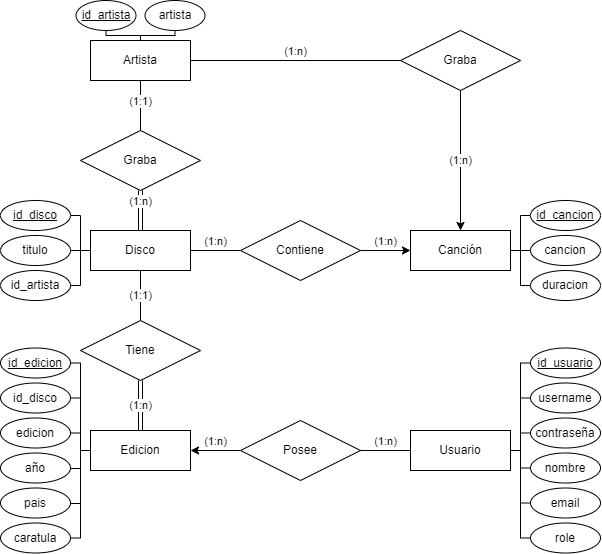

The diagram above was exported from draw.io. Its source (the exported page's mxGraphModel, read from the mxfile embedded in the PNG):
<mxGraphModel dx="880" dy="524" grid="1" gridSize="10" guides="1" tooltips="1" connect="1" arrows="1" fold="1" page="1" pageScale="1" pageWidth="827" pageHeight="1169" math="0" shadow="0">
  <root>
    <mxCell id="0" />
    <mxCell id="1" parent="0" />
    <mxCell id="4cOK9RrJ__IvrDtOHTTl-7" value="(1:n)" style="edgeStyle=orthogonalEdgeStyle;rounded=0;orthogonalLoop=1;jettySize=auto;html=1;entryX=1;entryY=0.5;entryDx=0;entryDy=0;verticalAlign=bottom;" parent="1" source="4cOK9RrJ__IvrDtOHTTl-1" target="4cOK9RrJ__IvrDtOHTTl-5" edge="1">
      <mxGeometry relative="1" as="geometry" />
    </mxCell>
    <mxCell id="4cOK9RrJ__IvrDtOHTTl-1" value="Posee" style="shape=rhombus;perimeter=rhombusPerimeter;whiteSpace=wrap;html=1;align=center;" parent="1" vertex="1">
      <mxGeometry x="380" y="600" width="120" height="60" as="geometry" />
    </mxCell>
    <mxCell id="4cOK9RrJ__IvrDtOHTTl-6" value="(1:n)" style="edgeStyle=orthogonalEdgeStyle;rounded=0;orthogonalLoop=1;jettySize=auto;html=1;entryX=1;entryY=0.5;entryDx=0;entryDy=0;endArrow=none;endFill=0;verticalAlign=bottom;" parent="1" source="4cOK9RrJ__IvrDtOHTTl-2" target="4cOK9RrJ__IvrDtOHTTl-1" edge="1">
      <mxGeometry relative="1" as="geometry" />
    </mxCell>
    <mxCell id="BQtVodp0SD79eVrkSnGl-41" style="edgeStyle=orthogonalEdgeStyle;rounded=0;orthogonalLoop=1;jettySize=auto;html=1;entryX=0;entryY=0.5;entryDx=0;entryDy=0;endArrow=none;endFill=0;" edge="1" parent="1" source="4cOK9RrJ__IvrDtOHTTl-2" target="BQtVodp0SD79eVrkSnGl-35">
      <mxGeometry relative="1" as="geometry">
        <Array as="points">
          <mxPoint x="660" y="630" />
          <mxPoint x="660" y="543" />
        </Array>
      </mxGeometry>
    </mxCell>
    <mxCell id="4cOK9RrJ__IvrDtOHTTl-2" value="Usuario" style="whiteSpace=wrap;html=1;align=center;" parent="1" vertex="1">
      <mxGeometry x="550" y="610" width="100" height="40" as="geometry" />
    </mxCell>
    <mxCell id="BQtVodp0SD79eVrkSnGl-25" style="edgeStyle=orthogonalEdgeStyle;rounded=0;orthogonalLoop=1;jettySize=auto;html=1;entryX=1;entryY=0.5;entryDx=0;entryDy=0;endArrow=none;endFill=0;" edge="1" parent="1" source="4cOK9RrJ__IvrDtOHTTl-5" target="BQtVodp0SD79eVrkSnGl-21">
      <mxGeometry relative="1" as="geometry">
        <Array as="points">
          <mxPoint x="220" y="630" />
          <mxPoint x="220" y="613" />
        </Array>
      </mxGeometry>
    </mxCell>
    <mxCell id="4cOK9RrJ__IvrDtOHTTl-5" value="Edicion" style="whiteSpace=wrap;html=1;align=center;" parent="1" vertex="1">
      <mxGeometry x="230" y="610" width="100" height="40" as="geometry" />
    </mxCell>
    <mxCell id="4cOK9RrJ__IvrDtOHTTl-10" value="(1:1)" style="edgeStyle=orthogonalEdgeStyle;rounded=0;orthogonalLoop=1;jettySize=auto;html=1;entryX=0.5;entryY=0;entryDx=0;entryDy=0;endArrow=none;endFill=0;" parent="1" source="4cOK9RrJ__IvrDtOHTTl-8" target="4cOK9RrJ__IvrDtOHTTl-9" edge="1">
      <mxGeometry x="0.0057" relative="1" as="geometry">
        <mxPoint as="offset" />
      </mxGeometry>
    </mxCell>
    <mxCell id="4cOK9RrJ__IvrDtOHTTl-13" value="(1:n)" style="edgeStyle=orthogonalEdgeStyle;rounded=0;orthogonalLoop=1;jettySize=auto;html=1;entryX=0;entryY=0.5;entryDx=0;entryDy=0;endArrow=none;endFill=0;verticalAlign=bottom;" parent="1" source="4cOK9RrJ__IvrDtOHTTl-8" target="4cOK9RrJ__IvrDtOHTTl-12" edge="1">
      <mxGeometry relative="1" as="geometry">
        <mxPoint as="offset" />
      </mxGeometry>
    </mxCell>
    <mxCell id="4cOK9RrJ__IvrDtOHTTl-8" value="Disco" style="whiteSpace=wrap;html=1;align=center;" parent="1" vertex="1">
      <mxGeometry x="230" y="410" width="100" height="40" as="geometry" />
    </mxCell>
    <mxCell id="4cOK9RrJ__IvrDtOHTTl-11" value="(1:n)" style="edgeStyle=orthogonalEdgeStyle;rounded=0;orthogonalLoop=1;jettySize=auto;html=1;entryX=0.5;entryY=0;entryDx=0;entryDy=0;exitX=0.5;exitY=1;exitDx=0;exitDy=0;shape=link;" parent="1" source="4cOK9RrJ__IvrDtOHTTl-9" target="4cOK9RrJ__IvrDtOHTTl-5" edge="1">
      <mxGeometry relative="1" as="geometry">
        <mxPoint x="280" y="570" as="sourcePoint" />
      </mxGeometry>
    </mxCell>
    <mxCell id="4cOK9RrJ__IvrDtOHTTl-9" value="Tiene" style="shape=rhombus;perimeter=rhombusPerimeter;whiteSpace=wrap;html=1;align=center;" parent="1" vertex="1">
      <mxGeometry x="220" y="500" width="120" height="60" as="geometry" />
    </mxCell>
    <mxCell id="4cOK9RrJ__IvrDtOHTTl-15" value="(1:n)" style="edgeStyle=orthogonalEdgeStyle;rounded=0;orthogonalLoop=1;jettySize=auto;html=1;entryX=0;entryY=0.5;entryDx=0;entryDy=0;verticalAlign=bottom;" parent="1" source="4cOK9RrJ__IvrDtOHTTl-12" target="4cOK9RrJ__IvrDtOHTTl-14" edge="1">
      <mxGeometry relative="1" as="geometry" />
    </mxCell>
    <mxCell id="4cOK9RrJ__IvrDtOHTTl-12" value="Contiene" style="shape=rhombus;perimeter=rhombusPerimeter;whiteSpace=wrap;html=1;align=center;" parent="1" vertex="1">
      <mxGeometry x="380" y="400" width="120" height="60" as="geometry" />
    </mxCell>
    <mxCell id="BQtVodp0SD79eVrkSnGl-9" style="edgeStyle=orthogonalEdgeStyle;rounded=0;orthogonalLoop=1;jettySize=auto;html=1;entryX=0;entryY=0.5;entryDx=0;entryDy=0;endArrow=none;endFill=0;" edge="1" parent="1" source="4cOK9RrJ__IvrDtOHTTl-14" target="BQtVodp0SD79eVrkSnGl-6">
      <mxGeometry relative="1" as="geometry">
        <Array as="points">
          <mxPoint x="660" y="430" />
          <mxPoint x="660" y="395" />
        </Array>
      </mxGeometry>
    </mxCell>
    <mxCell id="BQtVodp0SD79eVrkSnGl-10" style="edgeStyle=orthogonalEdgeStyle;rounded=0;orthogonalLoop=1;jettySize=auto;html=1;entryX=0;entryY=0.5;entryDx=0;entryDy=0;endArrow=none;endFill=0;" edge="1" parent="1" source="4cOK9RrJ__IvrDtOHTTl-14" target="BQtVodp0SD79eVrkSnGl-7">
      <mxGeometry relative="1" as="geometry" />
    </mxCell>
    <mxCell id="BQtVodp0SD79eVrkSnGl-11" style="edgeStyle=orthogonalEdgeStyle;rounded=0;orthogonalLoop=1;jettySize=auto;html=1;entryX=0;entryY=0.5;entryDx=0;entryDy=0;endArrow=none;endFill=0;" edge="1" parent="1" source="4cOK9RrJ__IvrDtOHTTl-14" target="BQtVodp0SD79eVrkSnGl-8">
      <mxGeometry relative="1" as="geometry">
        <Array as="points">
          <mxPoint x="660" y="430" />
          <mxPoint x="660" y="465" />
        </Array>
      </mxGeometry>
    </mxCell>
    <mxCell id="4cOK9RrJ__IvrDtOHTTl-14" value="Canción" style="whiteSpace=wrap;html=1;align=center;" parent="1" vertex="1">
      <mxGeometry x="550" y="410" width="100" height="40" as="geometry" />
    </mxCell>
    <mxCell id="bfmbmxMCli6W8aiD_r2o-3" value="(1:1)" style="edgeStyle=orthogonalEdgeStyle;rounded=0;orthogonalLoop=1;jettySize=auto;html=1;entryX=0.5;entryY=0;entryDx=0;entryDy=0;endArrow=none;endFill=0;verticalAlign=bottom;labelPosition=center;verticalLabelPosition=middle;align=center;" parent="1" source="bfmbmxMCli6W8aiD_r2o-1" target="bfmbmxMCli6W8aiD_r2o-2" edge="1">
      <mxGeometry x="0.2" relative="1" as="geometry">
        <Array as="points">
          <mxPoint x="280" y="280" />
          <mxPoint x="280" y="280" />
        </Array>
        <mxPoint as="offset" />
      </mxGeometry>
    </mxCell>
    <mxCell id="bfmbmxMCli6W8aiD_r2o-6" value="(1:n)" style="edgeStyle=orthogonalEdgeStyle;rounded=0;orthogonalLoop=1;jettySize=auto;html=1;entryX=0;entryY=0.5;entryDx=0;entryDy=0;endArrow=none;endFill=0;verticalAlign=bottom;" parent="1" source="bfmbmxMCli6W8aiD_r2o-1" target="bfmbmxMCli6W8aiD_r2o-7" edge="1">
      <mxGeometry relative="1" as="geometry">
        <mxPoint x="420" y="240" as="targetPoint" />
      </mxGeometry>
    </mxCell>
    <mxCell id="BQtVodp0SD79eVrkSnGl-4" style="edgeStyle=orthogonalEdgeStyle;rounded=0;orthogonalLoop=1;jettySize=auto;html=1;entryX=0.5;entryY=1;entryDx=0;entryDy=0;endArrow=none;endFill=0;" edge="1" parent="1" source="bfmbmxMCli6W8aiD_r2o-1" target="BQtVodp0SD79eVrkSnGl-1">
      <mxGeometry relative="1" as="geometry">
        <Array as="points">
          <mxPoint x="280" y="215" />
          <mxPoint x="246" y="215" />
        </Array>
      </mxGeometry>
    </mxCell>
    <mxCell id="BQtVodp0SD79eVrkSnGl-5" style="edgeStyle=orthogonalEdgeStyle;rounded=0;orthogonalLoop=1;jettySize=auto;html=1;entryX=0.5;entryY=1;entryDx=0;entryDy=0;endArrow=none;endFill=0;" edge="1" parent="1" source="bfmbmxMCli6W8aiD_r2o-1" target="BQtVodp0SD79eVrkSnGl-3">
      <mxGeometry relative="1" as="geometry">
        <Array as="points">
          <mxPoint x="280" y="215" />
          <mxPoint x="315" y="215" />
        </Array>
      </mxGeometry>
    </mxCell>
    <mxCell id="bfmbmxMCli6W8aiD_r2o-1" value="Artista" style="whiteSpace=wrap;html=1;align=center;" parent="1" vertex="1">
      <mxGeometry x="230" y="220" width="100" height="40" as="geometry" />
    </mxCell>
    <mxCell id="bfmbmxMCli6W8aiD_r2o-4" value="(1:n)" style="edgeStyle=orthogonalEdgeStyle;rounded=0;orthogonalLoop=1;jettySize=auto;html=1;entryX=0.5;entryY=0;entryDx=0;entryDy=0;exitX=0.5;exitY=1;exitDx=0;exitDy=0;verticalAlign=bottom;shape=link;" parent="1" source="bfmbmxMCli6W8aiD_r2o-2" target="4cOK9RrJ__IvrDtOHTTl-8" edge="1">
      <mxGeometry relative="1" as="geometry">
        <mxPoint x="280" y="390" as="sourcePoint" />
      </mxGeometry>
    </mxCell>
    <mxCell id="bfmbmxMCli6W8aiD_r2o-2" value="Graba" style="shape=rhombus;perimeter=rhombusPerimeter;whiteSpace=wrap;html=1;align=center;" parent="1" vertex="1">
      <mxGeometry x="220" y="310" width="120" height="60" as="geometry" />
    </mxCell>
    <mxCell id="bfmbmxMCli6W8aiD_r2o-8" value="(1:n)" style="edgeStyle=orthogonalEdgeStyle;rounded=0;orthogonalLoop=1;jettySize=auto;html=1;entryX=0.5;entryY=0;entryDx=0;entryDy=0;" parent="1" source="bfmbmxMCli6W8aiD_r2o-7" target="4cOK9RrJ__IvrDtOHTTl-14" edge="1">
      <mxGeometry relative="1" as="geometry" />
    </mxCell>
    <mxCell id="bfmbmxMCli6W8aiD_r2o-7" value="Graba" style="shape=rhombus;perimeter=rhombusPerimeter;whiteSpace=wrap;html=1;align=center;" parent="1" vertex="1">
      <mxGeometry x="540" y="210" width="120" height="60" as="geometry" />
    </mxCell>
    <mxCell id="BQtVodp0SD79eVrkSnGl-1" value="id_artista" style="ellipse;whiteSpace=wrap;html=1;fontStyle=4" vertex="1" parent="1">
      <mxGeometry x="215.5" y="180" width="60" height="30" as="geometry" />
    </mxCell>
    <mxCell id="BQtVodp0SD79eVrkSnGl-3" value="artista" style="ellipse;whiteSpace=wrap;html=1;" vertex="1" parent="1">
      <mxGeometry x="284.5" y="180" width="60" height="30" as="geometry" />
    </mxCell>
    <mxCell id="BQtVodp0SD79eVrkSnGl-6" value="id_cancion" style="ellipse;whiteSpace=wrap;html=1;fontStyle=4" vertex="1" parent="1">
      <mxGeometry x="670" y="380" width="70" height="30" as="geometry" />
    </mxCell>
    <mxCell id="BQtVodp0SD79eVrkSnGl-7" value="cancion" style="ellipse;whiteSpace=wrap;html=1;" vertex="1" parent="1">
      <mxGeometry x="670" y="415" width="70" height="30" as="geometry" />
    </mxCell>
    <mxCell id="BQtVodp0SD79eVrkSnGl-8" value="duracion" style="ellipse;whiteSpace=wrap;html=1;" vertex="1" parent="1">
      <mxGeometry x="670" y="450" width="70" height="30" as="geometry" />
    </mxCell>
    <mxCell id="BQtVodp0SD79eVrkSnGl-13" value="id_disco" style="ellipse;whiteSpace=wrap;html=1;fontStyle=4" vertex="1" parent="1">
      <mxGeometry x="140" y="380" width="70" height="30" as="geometry" />
    </mxCell>
    <mxCell id="BQtVodp0SD79eVrkSnGl-16" style="edgeStyle=orthogonalEdgeStyle;rounded=0;orthogonalLoop=1;jettySize=auto;html=1;entryX=0;entryY=0.5;entryDx=0;entryDy=0;endArrow=none;endFill=0;" edge="1" parent="1" source="BQtVodp0SD79eVrkSnGl-14" target="4cOK9RrJ__IvrDtOHTTl-8">
      <mxGeometry relative="1" as="geometry" />
    </mxCell>
    <mxCell id="BQtVodp0SD79eVrkSnGl-14" value="ti&lt;span style=&quot;background-color: initial;&quot;&gt;tulo&lt;/span&gt;" style="ellipse;whiteSpace=wrap;html=1;" vertex="1" parent="1">
      <mxGeometry x="140" y="415" width="70" height="30" as="geometry" />
    </mxCell>
    <mxCell id="BQtVodp0SD79eVrkSnGl-15" value="id_artista" style="ellipse;whiteSpace=wrap;html=1;fontStyle=0" vertex="1" parent="1">
      <mxGeometry x="140" y="450" width="70" height="30" as="geometry" />
    </mxCell>
    <mxCell id="BQtVodp0SD79eVrkSnGl-17" style="edgeStyle=orthogonalEdgeStyle;rounded=0;orthogonalLoop=1;jettySize=auto;html=1;entryX=0;entryY=0.5;entryDx=0;entryDy=0;endArrow=none;endFill=0;exitX=1;exitY=0.5;exitDx=0;exitDy=0;" edge="1" parent="1" source="BQtVodp0SD79eVrkSnGl-13" target="4cOK9RrJ__IvrDtOHTTl-8">
      <mxGeometry relative="1" as="geometry">
        <mxPoint x="220" y="440" as="sourcePoint" />
        <mxPoint x="240" y="440" as="targetPoint" />
        <Array as="points">
          <mxPoint x="220" y="395" />
          <mxPoint x="220" y="430" />
        </Array>
      </mxGeometry>
    </mxCell>
    <mxCell id="BQtVodp0SD79eVrkSnGl-18" style="edgeStyle=orthogonalEdgeStyle;rounded=0;orthogonalLoop=1;jettySize=auto;html=1;entryX=0;entryY=0.5;entryDx=0;entryDy=0;endArrow=none;endFill=0;exitX=1;exitY=0.5;exitDx=0;exitDy=0;" edge="1" parent="1" source="BQtVodp0SD79eVrkSnGl-15" target="4cOK9RrJ__IvrDtOHTTl-8">
      <mxGeometry relative="1" as="geometry">
        <mxPoint x="230" y="450" as="sourcePoint" />
        <mxPoint x="250" y="450" as="targetPoint" />
        <Array as="points">
          <mxPoint x="220" y="465" />
          <mxPoint x="220" y="430" />
        </Array>
      </mxGeometry>
    </mxCell>
    <mxCell id="BQtVodp0SD79eVrkSnGl-19" value="id_edicion" style="ellipse;whiteSpace=wrap;html=1;fontStyle=4" vertex="1" parent="1">
      <mxGeometry x="140" y="527.5" width="70" height="30" as="geometry" />
    </mxCell>
    <mxCell id="BQtVodp0SD79eVrkSnGl-20" value="id_disco" style="ellipse;whiteSpace=wrap;html=1;" vertex="1" parent="1">
      <mxGeometry x="140" y="562.5" width="70" height="30" as="geometry" />
    </mxCell>
    <mxCell id="BQtVodp0SD79eVrkSnGl-21" value="edicion" style="ellipse;whiteSpace=wrap;html=1;fontStyle=0" vertex="1" parent="1">
      <mxGeometry x="140" y="597.5" width="70" height="30" as="geometry" />
    </mxCell>
    <mxCell id="BQtVodp0SD79eVrkSnGl-22" value="año" style="ellipse;whiteSpace=wrap;html=1;" vertex="1" parent="1">
      <mxGeometry x="140" y="632.5" width="70" height="30" as="geometry" />
    </mxCell>
    <mxCell id="BQtVodp0SD79eVrkSnGl-23" value="pais" style="ellipse;whiteSpace=wrap;html=1;fontStyle=0" vertex="1" parent="1">
      <mxGeometry x="140" y="667.5" width="70" height="30" as="geometry" />
    </mxCell>
    <mxCell id="BQtVodp0SD79eVrkSnGl-24" value="caratula" style="ellipse;whiteSpace=wrap;html=1;fontStyle=0" vertex="1" parent="1">
      <mxGeometry x="140" y="702.5" width="70" height="30" as="geometry" />
    </mxCell>
    <mxCell id="BQtVodp0SD79eVrkSnGl-26" style="edgeStyle=orthogonalEdgeStyle;rounded=0;orthogonalLoop=1;jettySize=auto;html=1;entryX=1;entryY=0.5;entryDx=0;entryDy=0;endArrow=none;endFill=0;exitX=0;exitY=0.5;exitDx=0;exitDy=0;" edge="1" parent="1" source="4cOK9RrJ__IvrDtOHTTl-5" target="BQtVodp0SD79eVrkSnGl-20">
      <mxGeometry relative="1" as="geometry">
        <mxPoint x="260" y="702.5" as="sourcePoint" />
        <mxPoint x="230.0000000000008" y="640" as="targetPoint" />
        <Array as="points">
          <mxPoint x="220" y="630" />
          <mxPoint x="220" y="577" />
        </Array>
      </mxGeometry>
    </mxCell>
    <mxCell id="BQtVodp0SD79eVrkSnGl-27" style="edgeStyle=orthogonalEdgeStyle;rounded=0;orthogonalLoop=1;jettySize=auto;html=1;entryX=1;entryY=0.5;entryDx=0;entryDy=0;endArrow=none;endFill=0;exitX=0;exitY=0.5;exitDx=0;exitDy=0;" edge="1" parent="1" source="4cOK9RrJ__IvrDtOHTTl-5" target="BQtVodp0SD79eVrkSnGl-19">
      <mxGeometry relative="1" as="geometry">
        <mxPoint x="240" y="640" as="sourcePoint" />
        <mxPoint x="220" y="588" as="targetPoint" />
        <Array as="points">
          <mxPoint x="220" y="630" />
          <mxPoint x="220" y="543" />
        </Array>
      </mxGeometry>
    </mxCell>
    <mxCell id="BQtVodp0SD79eVrkSnGl-28" style="edgeStyle=orthogonalEdgeStyle;rounded=0;orthogonalLoop=1;jettySize=auto;html=1;entryX=1;entryY=0.5;entryDx=0;entryDy=0;endArrow=none;endFill=0;exitX=0;exitY=0.5;exitDx=0;exitDy=0;" edge="1" parent="1" source="4cOK9RrJ__IvrDtOHTTl-5" target="BQtVodp0SD79eVrkSnGl-22">
      <mxGeometry relative="1" as="geometry">
        <mxPoint x="230" y="660" as="sourcePoint" />
        <mxPoint x="210" y="608" as="targetPoint" />
        <Array as="points">
          <mxPoint x="220" y="630" />
          <mxPoint x="220" y="648" />
          <mxPoint x="210" y="648" />
        </Array>
      </mxGeometry>
    </mxCell>
    <mxCell id="BQtVodp0SD79eVrkSnGl-29" style="edgeStyle=orthogonalEdgeStyle;rounded=0;orthogonalLoop=1;jettySize=auto;html=1;entryX=1;entryY=0.5;entryDx=0;entryDy=0;endArrow=none;endFill=0;exitX=0;exitY=0.5;exitDx=0;exitDy=0;" edge="1" parent="1" source="4cOK9RrJ__IvrDtOHTTl-5" target="BQtVodp0SD79eVrkSnGl-23">
      <mxGeometry relative="1" as="geometry">
        <mxPoint x="230" y="660" as="sourcePoint" />
        <mxPoint x="210" y="678" as="targetPoint" />
        <Array as="points">
          <mxPoint x="220" y="630" />
          <mxPoint x="220" y="683" />
          <mxPoint x="210" y="683" />
        </Array>
      </mxGeometry>
    </mxCell>
    <mxCell id="BQtVodp0SD79eVrkSnGl-31" style="edgeStyle=orthogonalEdgeStyle;rounded=0;orthogonalLoop=1;jettySize=auto;html=1;entryX=1;entryY=0.5;entryDx=0;entryDy=0;endArrow=none;endFill=0;exitX=0;exitY=0.5;exitDx=0;exitDy=0;" edge="1" parent="1" source="4cOK9RrJ__IvrDtOHTTl-5" target="BQtVodp0SD79eVrkSnGl-24">
      <mxGeometry relative="1" as="geometry">
        <mxPoint x="240" y="697.5" as="sourcePoint" />
        <mxPoint x="220" y="715.5" as="targetPoint" />
        <Array as="points">
          <mxPoint x="220" y="630" />
          <mxPoint x="220" y="718" />
        </Array>
      </mxGeometry>
    </mxCell>
    <mxCell id="BQtVodp0SD79eVrkSnGl-35" value="id_usuario" style="ellipse;whiteSpace=wrap;html=1;fontStyle=4" vertex="1" parent="1">
      <mxGeometry x="670" y="527.5" width="70" height="30" as="geometry" />
    </mxCell>
    <mxCell id="BQtVodp0SD79eVrkSnGl-36" value="username" style="ellipse;whiteSpace=wrap;html=1;" vertex="1" parent="1">
      <mxGeometry x="670" y="562.5" width="70" height="30" as="geometry" />
    </mxCell>
    <mxCell id="BQtVodp0SD79eVrkSnGl-37" value="contraseña" style="ellipse;whiteSpace=wrap;html=1;fontStyle=0" vertex="1" parent="1">
      <mxGeometry x="670" y="597.5" width="70" height="30" as="geometry" />
    </mxCell>
    <mxCell id="BQtVodp0SD79eVrkSnGl-38" value="nombre" style="ellipse;whiteSpace=wrap;html=1;" vertex="1" parent="1">
      <mxGeometry x="670" y="632.5" width="70" height="30" as="geometry" />
    </mxCell>
    <mxCell id="BQtVodp0SD79eVrkSnGl-39" value="email" style="ellipse;whiteSpace=wrap;html=1;fontStyle=0" vertex="1" parent="1">
      <mxGeometry x="670" y="667.5" width="70" height="30" as="geometry" />
    </mxCell>
    <mxCell id="BQtVodp0SD79eVrkSnGl-40" value="role" style="ellipse;whiteSpace=wrap;html=1;fontStyle=0" vertex="1" parent="1">
      <mxGeometry x="670" y="702.5" width="70" height="30" as="geometry" />
    </mxCell>
    <mxCell id="BQtVodp0SD79eVrkSnGl-42" style="edgeStyle=orthogonalEdgeStyle;rounded=0;orthogonalLoop=1;jettySize=auto;html=1;entryX=0;entryY=0.5;entryDx=0;entryDy=0;endArrow=none;endFill=0;exitX=1;exitY=0.5;exitDx=0;exitDy=0;" edge="1" parent="1" source="4cOK9RrJ__IvrDtOHTTl-2" target="BQtVodp0SD79eVrkSnGl-36">
      <mxGeometry relative="1" as="geometry">
        <mxPoint x="660" y="640" as="sourcePoint" />
        <mxPoint x="680" y="553" as="targetPoint" />
        <Array as="points">
          <mxPoint x="660" y="630" />
          <mxPoint x="660" y="578" />
        </Array>
      </mxGeometry>
    </mxCell>
    <mxCell id="BQtVodp0SD79eVrkSnGl-44" style="edgeStyle=orthogonalEdgeStyle;rounded=0;orthogonalLoop=1;jettySize=auto;html=1;endArrow=none;endFill=0;exitX=1;exitY=0.5;exitDx=0;exitDy=0;entryX=0;entryY=0.5;entryDx=0;entryDy=0;" edge="1" parent="1" source="4cOK9RrJ__IvrDtOHTTl-2" target="BQtVodp0SD79eVrkSnGl-37">
      <mxGeometry relative="1" as="geometry">
        <mxPoint x="660" y="637.5" as="sourcePoint" />
        <mxPoint x="660" y="600" as="targetPoint" />
        <Array as="points">
          <mxPoint x="660" y="630" />
          <mxPoint x="660" y="613" />
        </Array>
      </mxGeometry>
    </mxCell>
    <mxCell id="BQtVodp0SD79eVrkSnGl-45" style="edgeStyle=orthogonalEdgeStyle;rounded=0;orthogonalLoop=1;jettySize=auto;html=1;endArrow=none;endFill=0;exitX=0;exitY=0.5;exitDx=0;exitDy=0;" edge="1" parent="1" source="BQtVodp0SD79eVrkSnGl-38">
      <mxGeometry relative="1" as="geometry">
        <mxPoint x="660" y="687.5" as="sourcePoint" />
        <mxPoint x="650" y="630" as="targetPoint" />
        <Array as="points">
          <mxPoint x="660" y="648" />
          <mxPoint x="660" y="630" />
        </Array>
      </mxGeometry>
    </mxCell>
    <mxCell id="BQtVodp0SD79eVrkSnGl-46" style="edgeStyle=orthogonalEdgeStyle;rounded=0;orthogonalLoop=1;jettySize=auto;html=1;endArrow=none;endFill=0;exitX=0;exitY=0.5;exitDx=0;exitDy=0;entryX=1;entryY=0.5;entryDx=0;entryDy=0;" edge="1" parent="1" source="BQtVodp0SD79eVrkSnGl-39" target="4cOK9RrJ__IvrDtOHTTl-2">
      <mxGeometry relative="1" as="geometry">
        <mxPoint x="660" y="687.5" as="sourcePoint" />
        <mxPoint x="660" y="650" as="targetPoint" />
        <Array as="points">
          <mxPoint x="660" y="683" />
          <mxPoint x="660" y="630" />
        </Array>
      </mxGeometry>
    </mxCell>
    <mxCell id="BQtVodp0SD79eVrkSnGl-47" style="edgeStyle=orthogonalEdgeStyle;rounded=0;orthogonalLoop=1;jettySize=auto;html=1;endArrow=none;endFill=0;exitX=0;exitY=0.5;exitDx=0;exitDy=0;entryX=1;entryY=0.5;entryDx=0;entryDy=0;" edge="1" parent="1" source="BQtVodp0SD79eVrkSnGl-40" target="4cOK9RrJ__IvrDtOHTTl-2">
      <mxGeometry relative="1" as="geometry">
        <mxPoint x="660" y="717.5" as="sourcePoint" />
        <mxPoint x="660" y="680" as="targetPoint" />
        <Array as="points">
          <mxPoint x="660" y="718" />
          <mxPoint x="660" y="630" />
        </Array>
      </mxGeometry>
    </mxCell>
  </root>
</mxGraphModel>